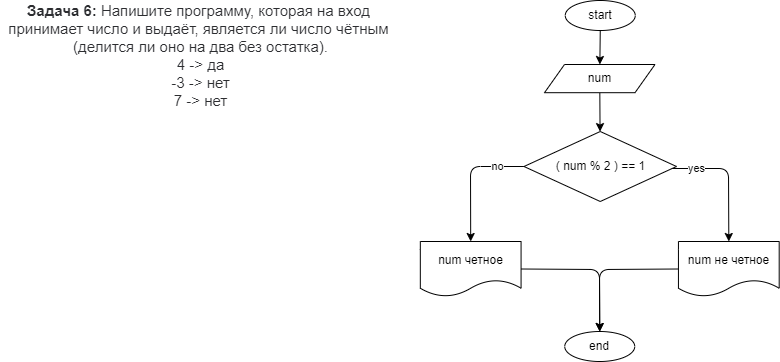

The diagram above was exported from draw.io. Its source (the exported page's mxGraphModel, read from the mxfile embedded in the PNG):
<mxGraphModel dx="883" dy="411" grid="1" gridSize="10" guides="1" tooltips="1" connect="1" arrows="1" fold="1" page="1" pageScale="1" pageWidth="827" pageHeight="1169" math="0" shadow="0">
  <root>
    <mxCell id="0" />
    <mxCell id="1" parent="0" />
    <mxCell id="2" value="&lt;p style=&quot;box-sizing: border-box ; margin: 0px ; color: rgb(44 , 45 , 48) ; font-family: &amp;#34;roboto&amp;#34; , &amp;#34;san francisco&amp;#34; , &amp;#34;helvetica neue&amp;#34; , &amp;#34;helvetica&amp;#34; , &amp;#34;arial&amp;#34; ; font-size: 15px ; background-color: rgb(255 , 255 , 255)&quot;&gt;&lt;span style=&quot;box-sizing: border-box ; font-weight: 700&quot;&gt;Задача 6:&lt;/span&gt;&amp;nbsp;Напишите программу, которая на вход&amp;nbsp;&lt;/p&gt;&lt;p style=&quot;box-sizing: border-box ; margin: 0px ; color: rgb(44 , 45 , 48) ; font-family: &amp;#34;roboto&amp;#34; , &amp;#34;san francisco&amp;#34; , &amp;#34;helvetica neue&amp;#34; , &amp;#34;helvetica&amp;#34; , &amp;#34;arial&amp;#34; ; font-size: 15px ; background-color: rgb(255 , 255 , 255)&quot;&gt;принимает число и выдаёт, является ли число чётным&amp;nbsp;&lt;/p&gt;&lt;p style=&quot;box-sizing: border-box ; margin: 0px ; color: rgb(44 , 45 , 48) ; font-family: &amp;#34;roboto&amp;#34; , &amp;#34;san francisco&amp;#34; , &amp;#34;helvetica neue&amp;#34; , &amp;#34;helvetica&amp;#34; , &amp;#34;arial&amp;#34; ; font-size: 15px ; background-color: rgb(255 , 255 , 255)&quot;&gt;(делится ли оно на два без остатка).&lt;/p&gt;&lt;p style=&quot;box-sizing: border-box ; margin: 0px ; color: rgb(44 , 45 , 48) ; font-family: &amp;#34;roboto&amp;#34; , &amp;#34;san francisco&amp;#34; , &amp;#34;helvetica neue&amp;#34; , &amp;#34;helvetica&amp;#34; , &amp;#34;arial&amp;#34; ; font-size: 15px ; background-color: rgb(255 , 255 , 255)&quot;&gt;4 -&amp;gt; да&lt;br style=&quot;box-sizing: border-box&quot;&gt;-3 -&amp;gt; нет&lt;br style=&quot;box-sizing: border-box&quot;&gt;7 -&amp;gt; нет&lt;/p&gt;" style="text;html=1;align=center;verticalAlign=middle;resizable=0;points=[];autosize=1;strokeColor=none;fillColor=none;" parent="1" vertex="1">
      <mxGeometry x="14" y="30" width="400" height="90" as="geometry" />
    </mxCell>
    <mxCell id="38" value="" style="edgeStyle=none;html=1;" parent="1" source="4" target="6" edge="1">
      <mxGeometry relative="1" as="geometry" />
    </mxCell>
    <mxCell id="4" value="start" style="ellipse;whiteSpace=wrap;html=1;" parent="1" vertex="1">
      <mxGeometry x="578.75" y="20" width="70" height="30" as="geometry" />
    </mxCell>
    <mxCell id="39" value="" style="edgeStyle=none;html=1;" parent="1" source="6" target="9" edge="1">
      <mxGeometry relative="1" as="geometry" />
    </mxCell>
    <mxCell id="6" value="num" style="shape=parallelogram;perimeter=parallelogramPerimeter;whiteSpace=wrap;html=1;fixedSize=1;" parent="1" vertex="1">
      <mxGeometry x="558" y="84" width="110.5" height="28.2" as="geometry" />
    </mxCell>
    <mxCell id="7" value="yes" style="edgeStyle=none;html=1;entryX=0.5;entryY=0;entryDx=0;entryDy=0;" parent="1" target="33" edge="1">
      <mxGeometry x="-0.2481" relative="1" as="geometry">
        <mxPoint x="646.75" y="188" as="sourcePoint" />
        <Array as="points">
          <mxPoint x="742" y="188" />
        </Array>
        <mxPoint x="720.5" y="214" as="targetPoint" />
        <mxPoint as="offset" />
      </mxGeometry>
    </mxCell>
    <mxCell id="8" value="no" style="edgeStyle=none;html=1;entryX=0.5;entryY=0;entryDx=0;entryDy=0;exitX=0;exitY=0.5;exitDx=0;exitDy=0;" parent="1" source="9" target="13" edge="1">
      <mxGeometry x="-0.572" relative="1" as="geometry">
        <mxPoint x="593.5736105636579" y="211.47970043358293" as="sourcePoint" />
        <Array as="points">
          <mxPoint x="484" y="186" />
        </Array>
        <mxPoint x="502.5" y="214" as="targetPoint" />
        <mxPoint as="offset" />
      </mxGeometry>
    </mxCell>
    <mxCell id="9" value="( num % 2 ) == 1" style="rhombus;whiteSpace=wrap;html=1;" parent="1" vertex="1">
      <mxGeometry x="537.5" y="151" width="152.5" height="70" as="geometry" />
    </mxCell>
    <mxCell id="10" style="edgeStyle=none;html=1;entryX=0.5;entryY=0;entryDx=0;entryDy=0;exitX=0;exitY=0.5;exitDx=0;exitDy=0;" parent="1" source="33" target="14" edge="1">
      <mxGeometry relative="1" as="geometry">
        <mxPoint x="704.6500000000001" y="316" as="sourcePoint" />
        <Array as="points">
          <mxPoint x="613" y="289" />
        </Array>
      </mxGeometry>
    </mxCell>
    <mxCell id="12" style="edgeStyle=none;html=1;entryX=0.5;entryY=0;entryDx=0;entryDy=0;exitX=1;exitY=0.5;exitDx=0;exitDy=0;" parent="1" source="13" target="14" edge="1">
      <mxGeometry relative="1" as="geometry">
        <mxPoint x="516.25" y="316" as="sourcePoint" />
        <Array as="points">
          <mxPoint x="613" y="289" />
        </Array>
      </mxGeometry>
    </mxCell>
    <mxCell id="13" value="num четное" style="shape=document;whiteSpace=wrap;html=1;boundedLbl=1;" parent="1" vertex="1">
      <mxGeometry x="433.82" y="261" width="100.75" height="55" as="geometry" />
    </mxCell>
    <mxCell id="14" value="end" style="ellipse;whiteSpace=wrap;html=1;" parent="1" vertex="1">
      <mxGeometry x="578.25" y="351" width="70" height="30" as="geometry" />
    </mxCell>
    <mxCell id="33" value="num не четное" style="shape=document;whiteSpace=wrap;html=1;boundedLbl=1;" parent="1" vertex="1">
      <mxGeometry x="691.94" y="261" width="100.75" height="55" as="geometry" />
    </mxCell>
  </root>
</mxGraphModel>